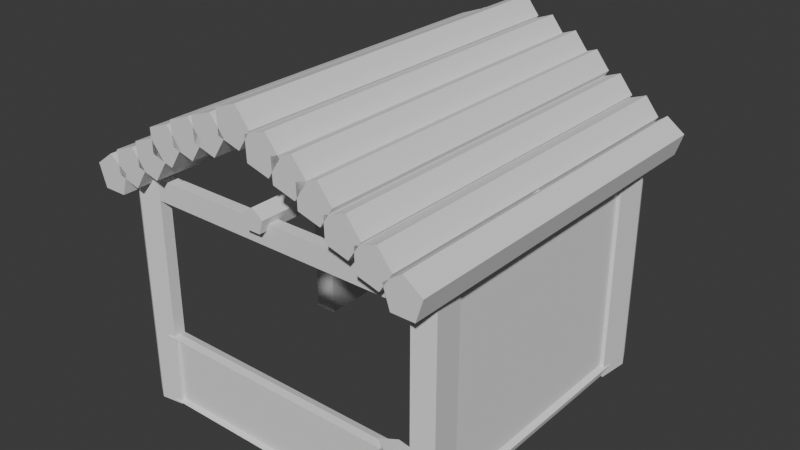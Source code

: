 # Source: SHED_1_.blend  (saved by Blender 4.1.24; exported with 4.5.12 LTS)
import bpy
from mathutils import Matrix  # noqa: F401  (used for matrix-valued properties, if any)

bpy.ops.wm.read_factory_settings(use_empty=True)
scene = bpy.context.scene
scene.name = 'Scene'

# ---- world
world_world = bpy.data.worlds.new('World'); scene.world = world_world
world_world.use_nodes = True; world_world.node_tree.nodes.clear()
_N = world_world.node_tree.nodes; _L = world_world.node_tree.links
n0 = _N.new('ShaderNodeOutputWorld'); n0.name = 'World Output'; n0.location = (300, 300)
n1 = _N.new('ShaderNodeBackground'); n1.name = 'Background'; n1.location = (10, 300)
n1.inputs[0].default_value = (0.05088, 0.05088, 0.05088, 1.0)
_L.new(n1.outputs[0], n0.inputs[0])
n0.is_active_output = True
world_world.color = (0.05088, 0.05088, 0.05088)
world_world.use_sun_shadow = False
world_world.sun_shadow_jitter_overblur = 0.0

# ---- meshes
me_cube_010 = bpy.data.meshes.new('Cube.010')
me_cube_010.from_pydata([(-1.0, -1.0, -1.0), (-1.0, -1.0, 1.0), (-1.0, 1.0, -1.0), (-1.0, 1.0, 1.0), (1.0, -1.0, -1.0), (1.0, -1.0, 1.0), (1.0, 1.0, -1.0), (1.0, 1.0, 1.0)], [], [(0, 1, 3, 2), (2, 3, 7, 6), (6, 7, 5, 4), (4, 5, 1, 0), (2, 6, 4, 0), (7, 3, 1, 5)])
_uv = me_cube_010.uv_layers.new(name='UVMap')
_uv.uv.foreach_set('vector', [0.375, 0.0, 0.625, 0.0, 0.625, 0.25, 0.375, 0.25, 0.375, 0.25, 0.625, 0.25, 0.625, 0.5, 0.375, 0.5, 0.375, 0.5, 0.625, 0.5, 0.625, 0.75, 0.375, 0.75, 0.375, 0.75, 0.625, 0.75, 0.625, 1.0, 0.375, 1.0, 0.125, 0.5, 0.375, 0.5, 0.375, 0.75, 0.125, 0.75, 0.625, 0.5, 0.875, 0.5, 0.875, 0.75, 0.625, 0.75])
me_cube_010.update()
me_cube_011 = bpy.data.meshes.new('Cube.011')
me_cube_011.from_pydata([(-1.0, -1.0, -1.0), (-1.0, -1.0, 1.0), (-1.0, 1.0, -1.0), (-1.0, 1.0, 1.0), (1.0, -1.0, -1.0), (1.0, -1.0, 1.0), (1.0, 1.0, -1.0), (1.0, 1.0, 1.0)], [], [(0, 1, 3, 2), (2, 3, 7, 6), (6, 7, 5, 4), (4, 5, 1, 0), (2, 6, 4, 0), (7, 3, 1, 5)])
_uv = me_cube_011.uv_layers.new(name='UVMap')
_uv.uv.foreach_set('vector', [0.375, 0.0, 0.625, 0.0, 0.625, 0.25, 0.375, 0.25, 0.375, 0.25, 0.625, 0.25, 0.625, 0.5, 0.375, 0.5, 0.375, 0.5, 0.625, 0.5, 0.625, 0.75, 0.375, 0.75, 0.375, 0.75, 0.625, 0.75, 0.625, 1.0, 0.375, 1.0, 0.125, 0.5, 0.375, 0.5, 0.375, 0.75, 0.125, 0.75, 0.625, 0.5, 0.875, 0.5, 0.875, 0.75, 0.625, 0.75])
me_cube_011.update()
me_cube_012 = bpy.data.meshes.new('Cube.012')
me_cube_012.from_pydata([(-1.0, -1.0, -1.0), (-1.0, -1.0, 1.0), (-1.0, 1.0, -1.0), (-1.0, 1.0, 1.0), (1.0, -1.0, -1.0), (1.0, -1.0, 1.0), (1.0, 1.0, -1.0), (1.0, 1.0, 1.0)], [], [(0, 1, 3, 2), (2, 3, 7, 6), (6, 7, 5, 4), (4, 5, 1, 0), (2, 6, 4, 0), (7, 3, 1, 5)])
_uv = me_cube_012.uv_layers.new(name='UVMap')
_uv.uv.foreach_set('vector', [0.375, 0.0, 0.625, 0.0, 0.625, 0.25, 0.375, 0.25, 0.375, 0.25, 0.625, 0.25, 0.625, 0.5, 0.375, 0.5, 0.375, 0.5, 0.625, 0.5, 0.625, 0.75, 0.375, 0.75, 0.375, 0.75, 0.625, 0.75, 0.625, 1.0, 0.375, 1.0, 0.125, 0.5, 0.375, 0.5, 0.375, 0.75, 0.125, 0.75, 0.625, 0.5, 0.875, 0.5, 0.875, 0.75, 0.625, 0.75])
me_cube_012.update()
me_cube_013 = bpy.data.meshes.new('Cube.013')
me_cube_013.from_pydata([(-1.0, -1.0, -1.0), (-1.0, -1.0, 1.0), (-1.0, 1.0, -1.0), (-1.0, 1.0, 1.0), (1.0, -1.0, -1.0), (1.0, -1.0, 1.0), (1.0, 1.0, -1.0), (1.0, 1.0, 1.0), (-1.0, 1.406, 1.0), (-1.0, 1.406, -1.0), (1.0, 1.406, -1.0), (1.0, 1.406, 1.0)], [], [(0, 1, 3, 2), (7, 6, 10, 11), (6, 7, 5, 4), (4, 5, 1, 0), (2, 6, 4, 0), (7, 3, 1, 5), (9, 8, 11, 10), (6, 2, 9, 10), (3, 7, 11, 8), (2, 3, 8, 9)])
_uv = me_cube_013.uv_layers.new(name='UVMap')
_uv.uv.foreach_set('vector', [0.375, 0.0, 0.625, 0.0, 0.625, 0.25, 0.375, 0.25, 0.625, 0.5, 0.375, 0.5, 0.375, 0.5, 0.625, 0.5, 0.375, 0.5, 0.625, 0.5, 0.625, 0.75, 0.375, 0.75, 0.375, 0.75, 0.625, 0.75, 0.625, 1.0, 0.375, 1.0, 0.125, 0.5, 0.375, 0.5, 0.375, 0.75, 0.125, 0.75, 0.625, 0.5, 0.875, 0.5, 0.875, 0.75, 0.625, 0.75, 0.375, 0.25, 0.625, 0.25, 0.625, 0.5, 0.375, 0.5, 0.375, 0.5, 0.125, 0.5, 0.125, 0.5, 0.375, 0.5, 0.875, 0.5, 0.625, 0.5, 0.625, 0.5, 0.875, 0.5, 0.375, 0.25, 0.625, 0.25, 0.625, 0.25, 0.375, 0.25])
me_cube_013.update()
me_cylinder = bpy.data.meshes.new('Cylinder')
me_cylinder.from_pydata([(-14.02, 1.174, -1.277), (-14.02, 1.174, 1.195), (-12.44, 0.02248, -1.277), (-12.44, 0.02248, 1.195), (-13.04, -1.841, -1.277), (-13.04, -1.841, 1.195), (-15.0, -1.841, -1.277), (-15.0, -1.841, 1.195), (-15.6, 0.02248, -1.277), (-15.6, 0.02248, 1.195), (13.42, 1.174, -1.277), (13.42, 1.174, 1.195), (15.0, 0.02249, -1.277), (15.0, 0.02249, 1.195), (14.4, -1.841, -1.277), (14.4, -1.841, 1.195), (12.44, -1.841, -1.277), (12.44, -1.841, 1.195), (11.83, 0.02249, -1.277), (11.83, 0.02249, 1.195), (11.44, 2.406, -1.277), (11.44, 2.406, 1.195), (12.66, 0.8734, -1.277), (12.66, 0.8734, 1.195), (11.58, -0.7603, -1.277), (11.58, -0.7603, 1.195), (9.691, -0.237, -1.277), (9.691, -0.237, 1.195), (9.605, 1.72, -1.277), (9.605, 1.72, 1.195), (-11.37, 2.406, -1.277), (-11.37, 2.406, 1.195), (-10.16, 0.8734, -1.277), (-10.16, 0.8734, 1.195), (-11.24, -0.7603, -1.277), (-11.24, -0.7603, 1.195), (-13.12, -0.237, -1.277), (-13.12, -0.237, 1.195), (-13.21, 1.72, -1.277), (-13.21, 1.72, 1.195), (-9.042, 3.676, -1.277), (-9.042, 3.676, 1.195), (-7.822, 2.143, -1.277), (-7.822, 2.143, 1.195), (-8.903, 0.5091, -1.277), (-8.903, 0.5091, 1.195), (-10.79, 1.032, -1.277), (-10.79, 1.032, 1.195), (-10.88, 2.99, -1.277), (-10.88, 2.99, 1.195), (8.978, 3.676, -1.277), (8.978, 3.676, 1.195), (10.2, 2.143, -1.277), (10.2, 2.143, 1.195), (9.117, 0.5091, -1.277), (9.117, 0.5091, 1.195), (7.229, 1.032, -1.277), (7.229, 1.032, 1.195), (7.144, 2.99, -1.277), (7.144, 2.99, 1.195), (6.716, 5.2, -1.277), (6.716, 5.2, 1.195), (7.936, 3.667, -1.277), (7.936, 3.667, 1.195), (6.855, 2.034, -1.277), (6.855, 2.034, 1.195), (4.967, 2.557, -1.277), (4.967, 2.557, 1.195), (4.881, 4.514, -1.277), (4.881, 4.514, 1.195), (-7.226, 5.2, -1.277), (-7.226, 5.2, 1.195), (-6.006, 3.667, -1.277), (-6.006, 3.667, 1.195), (-7.087, 2.034, -1.277), (-7.087, 2.034, 1.195), (-8.975, 2.557, -1.277), (-8.975, 2.557, 1.195), (-9.061, 4.514, -1.277), (-9.061, 4.514, 1.195), (-4.944, 6.342, -1.277), (-4.944, 6.342, 1.195), (-3.724, 4.809, -1.277), (-3.724, 4.809, 1.195), (-4.806, 3.175, -1.277), (-4.806, 3.175, 1.195), (-6.693, 3.699, -1.277), (-6.693, 3.699, 1.195), (-6.779, 5.656, -1.277), (-6.779, 5.656, 1.195), (4.62, 6.342, -1.277), (4.62, 6.342, 1.195), (5.839, 4.809, -1.277), (5.839, 4.809, 1.195), (4.758, 3.175, -1.277), (4.758, 3.175, 1.195), (2.87, 3.699, -1.277), (2.87, 3.699, 1.195), (2.785, 5.656, -1.277), (2.785, 5.656, 1.195), (2.354, 7.221, -1.277), (2.354, 7.221, 1.195), (3.573, 5.688, -1.277), (3.573, 5.688, 1.195), (2.492, 4.054, -1.277), (2.492, 4.054, 1.195), (0.6047, 4.578, -1.277), (0.6047, 4.578, 1.195), (0.5191, 6.535, -1.277), (0.5191, 6.535, 1.195), (-2.675, 7.221, -1.277), (-2.675, 7.221, 1.195), (-1.455, 5.688, -1.277), (-1.455, 5.688, 1.195), (-2.537, 4.054, -1.277), (-2.537, 4.054, 1.195), (-4.424, 4.578, -1.277), (-4.424, 4.578, 1.195), (-4.51, 6.535, -1.277), (-4.51, 6.535, 1.195), (-0.2214, 8.403, -1.277), (-0.2214, 8.403, 1.195), (0.9982, 6.87, -1.277), (0.9982, 6.87, 1.195), (-0.08291, 5.236, -1.277), (-0.08291, 5.236, 1.195), (-1.971, 5.76, -1.277), (-1.971, 5.76, 1.195), (-2.056, 7.717, -1.277), (-2.056, 7.717, 1.195), (-0.02841, 0.4948, -0.07024), (-0.02841, 6.068, -0.07582), (0.6629, 0.5043, -0.01977), (0.6629, 6.078, -0.02536), (0.3989, 0.5197, 0.06187), (0.3989, 6.093, 0.05629), (-0.4557, 0.5197, 0.06187), (-0.4557, 6.093, 0.05629), (-0.7197, 0.5043, -0.01977), (-0.7197, 6.078, -0.02536), (0.6629, 6.478, -0.02576), (-0.02841, 6.468, -0.07622), (0.3989, 6.493, 0.05589), (-0.4557, 6.493, 0.05589), (-0.7197, 6.478, -0.02576), (-0.02841, 0.3337, -0.07007), (0.6629, 0.3432, -0.01961), (0.3989, 0.3585, 0.06203), (-0.4557, 0.3585, 0.06203), (-0.7197, 0.3432, -0.01961), (0.8648, -0.1541, -0.07599), (0.84, 0.2732, 0.05611), (0.84, -0.5814, 0.05611), (0.8554, -0.8454, -0.02553), (0.4302, 0.5373, -0.02596), (0.4397, -0.1541, -0.07642), (0.4149, 0.2732, 0.05569), (0.4149, -0.5814, 0.05569), (0.4302, -0.8454, -0.02596), (12.88, -0.1541, -0.06396), (12.87, 0.5372, -0.0135), (12.85, 0.2732, 0.06815), (12.85, -0.5814, 0.06815), (12.87, -0.8454, -0.0135), (-0.8117, -0.1541, -0.06989), (-0.8211, 0.5372, -0.01943), (-0.8365, 0.2732, 0.06222), (-0.8365, -0.5814, 0.06222), (-0.8211, -0.8454, -0.01943), (-14.22, 0.5373, -0.03285), (-14.21, -0.1541, -0.08331), (-14.23, 0.2732, 0.0488), (-14.23, -0.5814, 0.0488), (-14.22, -0.8454, -0.03285)], [], [(0, 1, 3, 2), (2, 3, 5, 4), (4, 5, 7, 6), (3, 1, 9, 7, 5), (6, 7, 9, 8), (8, 9, 1, 0), (0, 2, 4, 6, 8), (10, 11, 13, 12), (12, 13, 15, 14), (14, 15, 17, 16), (13, 11, 19, 17, 15), (16, 17, 19, 18), (18, 19, 11, 10), (10, 12, 14, 16, 18), (20, 21, 23, 22), (22, 23, 25, 24), (24, 25, 27, 26), (23, 21, 29, 27, 25), (26, 27, 29, 28), (28, 29, 21, 20), (20, 22, 24, 26, 28), (30, 31, 33, 32), (32, 33, 35, 34), (34, 35, 37, 36), (33, 31, 39, 37, 35), (36, 37, 39, 38), (38, 39, 31, 30), (30, 32, 34, 36, 38), (40, 41, 43, 42), (42, 43, 45, 44), (44, 45, 47, 46), (43, 41, 49, 47, 45), (46, 47, 49, 48), (48, 49, 41, 40), (40, 42, 44, 46, 48), (50, 51, 53, 52), (52, 53, 55, 54), (54, 55, 57, 56), (53, 51, 59, 57, 55), (56, 57, 59, 58), (58, 59, 51, 50), (50, 52, 54, 56, 58), (60, 61, 63, 62), (62, 63, 65, 64), (64, 65, 67, 66), (63, 61, 69, 67, 65), (66, 67, 69, 68), (68, 69, 61, 60), (60, 62, 64, 66, 68), (70, 71, 73, 72), (72, 73, 75, 74), (74, 75, 77, 76), (73, 71, 79, 77, 75), (76, 77, 79, 78), (78, 79, 71, 70), (70, 72, 74, 76, 78), (80, 81, 83, 82), (82, 83, 85, 84), (84, 85, 87, 86), (83, 81, 89, 87, 85), (86, 87, 89, 88), (88, 89, 81, 80), (80, 82, 84, 86, 88), (90, 91, 93, 92), (92, 93, 95, 94), (94, 95, 97, 96), (93, 91, 99, 97, 95), (96, 97, 99, 98), (98, 99, 91, 90), (90, 92, 94, 96, 98), (100, 101, 103, 102), (102, 103, 105, 104), (104, 105, 107, 106), (103, 101, 109, 107, 105), (106, 107, 109, 108), (108, 109, 101, 100), (100, 102, 104, 106, 108), (110, 111, 113, 112), (112, 113, 115, 114), (114, 115, 117, 116), (113, 111, 119, 117, 115), (116, 117, 119, 118), (118, 119, 111, 110), (110, 112, 114, 116, 118), (120, 121, 123, 122), (122, 123, 125, 124), (124, 125, 127, 126), (123, 121, 129, 127, 125), (126, 127, 129, 128), (128, 129, 121, 120), (120, 122, 124, 126, 128), (135, 133, 140, 142), (134, 136, 148, 147), (140, 141, 144, 143, 142), (131, 139, 144, 141), (133, 131, 141, 140), (137, 135, 142, 143), (139, 137, 143, 144), (145, 146, 147, 148, 149), (132, 134, 147, 146), (138, 130, 145, 149), (130, 132, 146, 145), (154, 155, 158, 157, 156), (150, 153, 158, 155), (152, 151, 156, 157), (159, 160, 161, 162, 163), (164, 165, 166, 167, 168), (169, 170, 173, 172, 171)])
_uv = me_cylinder.uv_layers.new(name='UVMap')
_uv.uv.foreach_set('vector', [1.0, 0.5, 1.0, 1.0, 0.8, 1.0, 0.8, 0.5, 0.8, 0.5, 0.8, 1.0, 0.6, 1.0, 0.6, 0.5, 0.6, 0.5, 0.6, 1.0, 0.4, 1.0, 0.4, 0.5, 0.4783, 0.3242, 0.25, 0.49, 0.02175, 0.3242, 0.1089, 0.05584, 0.3911, 0.05584, 0.4, 0.5, 0.4, 1.0, 0.2, 1.0, 0.2, 0.5, 0.2, 0.5, 0.2, 1.0, 2.98e-08, 1.0, 2.98e-08, 0.5, 0.75, 0.49, 0.9783, 0.3242, 0.8911, 0.05584, 0.6089, 0.05584, 0.5217, 0.3242, 1.0, 0.5, 1.0, 1.0, 0.8, 1.0, 0.8, 0.5, 0.8, 0.5, 0.8, 1.0, 0.6, 1.0, 0.6, 0.5, 0.6, 0.5, 0.6, 1.0, 0.4, 1.0, 0.4, 0.5, 0.4783, 0.3242, 0.25, 0.49, 0.02175, 0.3242, 0.1089, 0.05584, 0.3911, 0.05584, 0.4, 0.5, 0.4, 1.0, 0.2, 1.0, 0.2, 0.5, 0.2, 0.5, 0.2, 1.0, 2.98e-08, 1.0, 2.98e-08, 0.5, 0.75, 0.49, 0.9783, 0.3242, 0.8911, 0.05584, 0.6089, 0.05584, 0.5217, 0.3242, 1.0, 0.5, 1.0, 1.0, 0.8, 1.0, 0.8, 0.5, 0.8, 0.5, 0.8, 1.0, 0.6, 1.0, 0.6, 0.5, 0.6, 0.5, 0.6, 1.0, 0.4, 1.0, 0.4, 0.5, 0.4783, 0.3242, 0.25, 0.49, 0.02175, 0.3242, 0.1089, 0.05584, 0.3911, 0.05584, 0.4, 0.5, 0.4, 1.0, 0.2, 1.0, 0.2, 0.5, 0.2, 0.5, 0.2, 1.0, 2.98e-08, 1.0, 2.98e-08, 0.5, 0.75, 0.49, 0.9783, 0.3242, 0.8911, 0.05584, 0.6089, 0.05584, 0.5217, 0.3242, 1.0, 0.5, 1.0, 1.0, 0.8, 1.0, 0.8, 0.5, 0.8, 0.5, 0.8, 1.0, 0.6, 1.0, 0.6, 0.5, 0.6, 0.5, 0.6, 1.0, 0.4, 1.0, 0.4, 0.5, 0.4783, 0.3242, 0.25, 0.49, 0.02175, 0.3242, 0.1089, 0.05584, 0.3911, 0.05584, 0.4, 0.5, 0.4, 1.0, 0.2, 1.0, 0.2, 0.5, 0.2, 0.5, 0.2, 1.0, 2.98e-08, 1.0, 2.98e-08, 0.5, 0.75, 0.49, 0.9783, 0.3242, 0.8911, 0.05584, 0.6089, 0.05584, 0.5217, 0.3242, 1.0, 0.5, 1.0, 1.0, 0.8, 1.0, 0.8, 0.5, 0.8, 0.5, 0.8, 1.0, 0.6, 1.0, 0.6, 0.5, 0.6, 0.5, 0.6, 1.0, 0.4, 1.0, 0.4, 0.5, 0.4783, 0.3242, 0.25, 0.49, 0.02175, 0.3242, 0.1089, 0.05584, 0.3911, 0.05584, 0.4, 0.5, 0.4, 1.0, 0.2, 1.0, 0.2, 0.5, 0.2, 0.5, 0.2, 1.0, 2.98e-08, 1.0, 2.98e-08, 0.5, 0.75, 0.49, 0.9783, 0.3242, 0.8911, 0.05584, 0.6089, 0.05584, 0.5217, 0.3242, 1.0, 0.5, 1.0, 1.0, 0.8, 1.0, 0.8, 0.5, 0.8, 0.5, 0.8, 1.0, 0.6, 1.0, 0.6, 0.5, 0.6, 0.5, 0.6, 1.0, 0.4, 1.0, 0.4, 0.5, 0.4783, 0.3242, 0.25, 0.49, 0.02175, 0.3242, 0.1089, 0.05584, 0.3911, 0.05584, 0.4, 0.5, 0.4, 1.0, 0.2, 1.0, 0.2, 0.5, 0.2, 0.5, 0.2, 1.0, 2.98e-08, 1.0, 2.98e-08, 0.5, 0.75, 0.49, 0.9783, 0.3242, 0.8911, 0.05584, 0.6089, 0.05584, 0.5217, 0.3242, 1.0, 0.5, 1.0, 1.0, 0.8, 1.0, 0.8, 0.5, 0.8, 0.5, 0.8, 1.0, 0.6, 1.0, 0.6, 0.5, 0.6, 0.5, 0.6, 1.0, 0.4, 1.0, 0.4, 0.5, 0.4783, 0.3242, 0.25, 0.49, 0.02175, 0.3242, 0.1089, 0.05584, 0.3911, 0.05584, 0.4, 0.5, 0.4, 1.0, 0.2, 1.0, 0.2, 0.5, 0.2, 0.5, 0.2, 1.0, 2.98e-08, 1.0, 2.98e-08, 0.5, 0.75, 0.49, 0.9783, 0.3242, 0.8911, 0.05584, 0.6089, 0.05584, 0.5217, 0.3242, 1.0, 0.5, 1.0, 1.0, 0.8, 1.0, 0.8, 0.5, 0.8, 0.5, 0.8, 1.0, 0.6, 1.0, 0.6, 0.5, 0.6, 0.5, 0.6, 1.0, 0.4, 1.0, 0.4, 0.5, 0.4783, 0.3242, 0.25, 0.49, 0.02175, 0.3242, 0.1089, 0.05584, 0.3911, 0.05584, 0.4, 0.5, 0.4, 1.0, 0.2, 1.0, 0.2, 0.5, 0.2, 0.5, 0.2, 1.0, 2.98e-08, 1.0, 2.98e-08, 0.5, 0.75, 0.49, 0.9783, 0.3242, 0.8911, 0.05584, 0.6089, 0.05584, 0.5217, 0.3242, 1.0, 0.5, 1.0, 1.0, 0.8, 1.0, 0.8, 0.5, 0.8, 0.5, 0.8, 1.0, 0.6, 1.0, 0.6, 0.5, 0.6, 0.5, 0.6, 1.0, 0.4, 1.0, 0.4, 0.5, 0.4783, 0.3242, 0.25, 0.49, 0.02175, 0.3242, 0.1089, 0.05584, 0.3911, 0.05584, 0.4, 0.5, 0.4, 1.0, 0.2, 1.0, 0.2, 0.5, 0.2, 0.5, 0.2, 1.0, 2.98e-08, 1.0, 2.98e-08, 0.5, 0.75, 0.49, 0.9783, 0.3242, 0.8911, 0.05584, 0.6089, 0.05584, 0.5217, 0.3242, 1.0, 0.5, 1.0, 1.0, 0.8, 1.0, 0.8, 0.5, 0.8, 0.5, 0.8, 1.0, 0.6, 1.0, 0.6, 0.5, 0.6, 0.5, 0.6, 1.0, 0.4, 1.0, 0.4, 0.5, 0.4783, 0.3242, 0.25, 0.49, 0.02175, 0.3242, 0.1089, 0.05584, 0.3911, 0.05584, 0.4, 0.5, 0.4, 1.0, 0.2, 1.0, 0.2, 0.5, 0.2, 0.5, 0.2, 1.0, 2.98e-08, 1.0, 2.98e-08, 0.5, 0.75, 0.49, 0.9783, 0.3242, 0.8911, 0.05584, 0.6089, 0.05584, 0.5217, 0.3242, 1.0, 0.5, 1.0, 1.0, 0.8, 1.0, 0.8, 0.5, 0.8, 0.5, 0.8, 1.0, 0.6, 1.0, 0.6, 0.5, 0.6, 0.5, 0.6, 1.0, 0.4, 1.0, 0.4, 0.5, 0.4783, 0.3242, 0.25, 0.49, 0.02175, 0.3242, 0.1089, 0.05584, 0.3911, 0.05584, 0.4, 0.5, 0.4, 1.0, 0.2, 1.0, 0.2, 0.5, 0.2, 0.5, 0.2, 1.0, 2.98e-08, 1.0, 2.98e-08, 0.5, 0.75, 0.49, 0.9783, 0.3242, 0.8911, 0.05584, 0.6089, 0.05584, 0.5217, 0.3242, 1.0, 0.5, 1.0, 1.0, 0.8, 1.0, 0.8, 0.5, 0.8, 0.5, 0.8, 1.0, 0.6, 1.0, 0.6, 0.5, 0.6, 0.5, 0.6, 1.0, 0.4, 1.0, 0.4, 0.5, 0.4783, 0.3242, 0.25, 0.49, 0.02175, 0.3242, 0.1089, 0.05584, 0.3911, 0.05584, 0.4, 0.5, 0.4, 1.0, 0.2, 1.0, 0.2, 0.5, 0.2, 0.5, 0.2, 1.0, 2.98e-08, 1.0, 2.98e-08, 0.5, 0.75, 0.49, 0.9783, 0.3242, 0.8911, 0.05584, 0.6089, 0.05584, 0.5217, 0.3242, 1.0, 0.5, 1.0, 1.0, 0.8, 1.0, 0.8, 0.5, 0.8, 0.5, 0.8, 1.0, 0.6, 1.0, 0.6, 0.5, 0.6, 0.5, 0.6, 1.0, 0.4, 1.0, 0.4, 0.5, 0.4783, 0.3242, 0.25, 0.49, 0.02175, 0.3242, 0.1089, 0.05584, 0.3911, 0.05584, 0.4, 0.5, 0.4, 1.0, 0.2, 1.0, 0.2, 0.5, 0.2, 0.5, 0.2, 1.0, 2.98e-08, 1.0, 2.98e-08, 0.5, 0.75, 0.49, 0.9783, 0.3242, 0.8911, 0.05584, 0.6089, 0.05584, 0.5217, 0.3242, 0.6, 1.0, 0.8, 1.0, 0.8, 1.0, 0.6, 1.0, 0.6, 0.5, 0.4, 0.5, 0.4, 0.5, 0.6, 0.5, 0.4783, 0.3242, 0.25, 0.49, 0.02175, 0.3242, 0.1089, 0.05584, 0.3911, 0.05584, 2.98e-08, 1.0, 0.2, 1.0, 0.2, 1.0, 2.98e-08, 1.0, 0.8, 1.0, 1.0, 1.0, 1.0, 1.0, 0.8, 1.0, 0.4, 1.0, 0.6, 1.0, 0.6, 1.0, 0.4, 1.0, 0.2, 1.0, 0.4, 1.0, 0.4, 1.0, 0.2, 1.0, 0.75, 0.49, 0.9783, 0.3242, 0.8911, 0.05584, 0.6089, 0.05584, 0.5217, 0.3242, 0.8, 0.5, 0.6, 0.5, 0.6, 0.5, 0.8, 0.5, 0.2, 0.5, 2.98e-08, 0.5, 2.98e-08, 0.5, 0.2, 0.5, 1.0, 0.5, 0.8, 0.5, 0.8, 0.5, 1.0, 0.5, 0.4783, 0.3242, 0.25, 0.49, 0.02175, 0.3242, 0.1089, 0.05584, 0.3911, 0.05584, 2.98e-08, 1.0, 0.2, 1.0, 0.2, 1.0, 2.98e-08, 1.0, 0.4, 1.0, 0.6, 1.0, 0.6, 1.0, 0.4, 1.0, 0.75, 0.49, 0.9783, 0.3242, 0.8911, 0.05584, 0.6089, 0.05584, 0.5217, 0.3242, 0.75, 0.49, 0.9783, 0.3242, 0.8911, 0.05584, 0.6089, 0.05584, 0.5217, 0.3242, 0.4783, 0.3242, 0.25, 0.49, 0.02175, 0.3242, 0.1089, 0.05584, 0.3911, 0.05584])
me_cylinder.update()
me_cylinder_004 = bpy.data.meshes.new('Cylinder.004')
me_cylinder_004.from_pydata([(0.0, 1.0, -1.0), (0.0, 1.0, 1.0), (0.9511, 0.309, -1.0), (0.9511, 0.309, 1.0), (0.5878, -0.809, -1.0), (0.5878, -0.809, 1.0), (-0.5878, -0.809, -1.0), (-0.5878, -0.809, 1.0), (-0.9511, 0.309, -1.0), (-0.9511, 0.309, 1.0), (0.9511, 0.309, 1.144), (1.35e-06, 1.0, 1.144), (0.5878, -0.809, 1.144), (-0.5878, -0.809, 1.144), (-0.9511, 0.309, 1.144), (0.0, 1.0, -1.058), (0.9511, 0.309, -1.058), (0.5878, -0.809, -1.058), (-0.5878, -0.809, -1.058), (-0.9511, 0.309, -1.058), (0.0, 1.0, -3.559), (0.9511, 0.309, -3.559), (0.5878, -0.809, -3.559), (-0.5878, -0.809, -3.559), (-0.9511, 0.309, -3.559)], [], [(0, 1, 3, 2), (2, 3, 5, 4), (4, 5, 7, 6), (5, 3, 10, 12), (6, 7, 9, 8), (8, 9, 1, 0), (4, 6, 18, 17), (10, 11, 14, 13, 12), (1, 9, 14, 11), (3, 1, 11, 10), (7, 5, 12, 13), (9, 7, 13, 14), (19, 15, 20, 24), (6, 8, 19, 18), (2, 4, 17, 16), (8, 0, 15, 19), (0, 2, 16, 15), (20, 21, 22, 23, 24), (17, 18, 23, 22), (15, 16, 21, 20), (18, 19, 24, 23), (16, 17, 22, 21)])
_uv = me_cylinder_004.uv_layers.new(name='UVMap')
_uv.uv.foreach_set('vector', [1.0, 0.5, 1.0, 1.0, 0.8, 1.0, 0.8, 0.5, 0.8, 0.5, 0.8, 1.0, 0.6, 1.0, 0.6, 0.5, 0.6, 0.5, 0.6, 1.0, 0.4, 1.0, 0.4, 0.5, 0.6, 1.0, 0.8, 1.0, 0.8, 1.0, 0.6, 1.0, 0.4, 0.5, 0.4, 1.0, 0.2, 1.0, 0.2, 0.5, 0.2, 0.5, 0.2, 1.0, 2.98e-08, 1.0, 2.98e-08, 0.5, 0.6, 0.5, 0.4, 0.5, 0.4, 0.5, 0.6, 0.5, 0.4783, 0.3242, 0.25, 0.49, 0.02175, 0.3242, 0.1089, 0.05584, 0.3911, 0.05584, 2.98e-08, 1.0, 0.2, 1.0, 0.2, 1.0, 2.98e-08, 1.0, 0.8, 1.0, 1.0, 1.0, 1.0, 1.0, 0.8, 1.0, 0.4, 1.0, 0.6, 1.0, 0.6, 1.0, 0.4, 1.0, 0.2, 1.0, 0.4, 1.0, 0.4, 1.0, 0.2, 1.0, 0.2, 0.5, 2.98e-08, 0.5, 2.98e-08, 0.5, 0.2, 0.5, 0.4, 0.5, 0.2, 0.5, 0.2, 0.5, 0.4, 0.5, 0.8, 0.5, 0.6, 0.5, 0.6, 0.5, 0.8, 0.5, 0.2, 0.5, 2.98e-08, 0.5, 2.98e-08, 0.5, 0.2, 0.5, 1.0, 0.5, 0.8, 0.5, 0.8, 0.5, 1.0, 0.5, 0.75, 0.49, 0.9783, 0.3242, 0.8911, 0.05584, 0.6089, 0.05584, 0.5217, 0.3242, 0.6, 0.5, 0.4, 0.5, 0.4, 0.5, 0.6, 0.5, 1.0, 0.5, 0.8, 0.5, 0.8, 0.5, 1.0, 0.5, 0.4, 0.5, 0.2, 0.5, 0.2, 0.5, 0.4, 0.5, 0.8, 0.5, 0.6, 0.5, 0.6, 0.5, 0.8, 0.5])
me_cylinder_004.update()
me_cube_001 = bpy.data.meshes.new('Cube.001')
me_cube_001.from_pydata([(0.01702, -2.099, -3.599), (0.01702, -2.099, 2.877), (0.3769, -2.361, -3.599), (0.3769, -2.361, 2.877), (0.2395, -2.784, -3.599), (0.2395, -2.784, 2.877), (-0.2054, -2.784, -3.599), (-0.2054, -2.784, 2.877), (-0.3429, -2.361, -3.599), (-0.3429, -2.361, 2.877), (-0.1681, -14.02, -3.885), (-0.1681, -14.02, 2.7), (-0.1681, -2.376, -3.885), (-0.1681, -2.376, 2.7), (0.1058, -14.02, -3.885), (0.1058, -14.02, 2.7), (0.1058, -2.376, -3.885), (0.1058, -2.376, 2.7), (0.01702, -13.61, -3.599), (0.01702, -13.61, 2.877), (0.3769, -13.87, -3.599), (0.3769, -13.87, 2.877), (0.2395, -14.3, -3.599), (0.2395, -14.3, 2.877), (-0.2054, -14.3, -3.599), (-0.2054, -14.3, 2.877), (-0.3429, -13.87, -3.599), (-0.3429, -13.87, 2.877)], [], [(0, 1, 3, 2), (2, 3, 5, 4), (4, 5, 7, 6), (3, 1, 9, 7, 5), (6, 7, 9, 8), (8, 9, 1, 0), (0, 2, 4, 6, 8), (10, 11, 13, 12), (12, 13, 17, 16), (16, 17, 15, 14), (14, 15, 11, 10), (12, 16, 14, 10), (17, 13, 11, 15), (18, 19, 21, 20), (20, 21, 23, 22), (22, 23, 25, 24), (21, 19, 27, 25, 23), (24, 25, 27, 26), (26, 27, 19, 18), (18, 20, 22, 24, 26)])
_uv = me_cube_001.uv_layers.new(name='UVMap')
_uv.uv.foreach_set('vector', [1.0, 0.5, 1.0, 1.0, 0.8, 1.0, 0.8, 0.5, 0.8, 0.5, 0.8, 1.0, 0.6, 1.0, 0.6, 0.5, 0.6, 0.5, 0.6, 1.0, 0.4, 1.0, 0.4, 0.5, 0.4783, 0.3242, 0.25, 0.49, 0.02175, 0.3242, 0.1089, 0.05584, 0.3911, 0.05584, 0.4, 0.5, 0.4, 1.0, 0.2, 1.0, 0.2, 0.5, 0.2, 0.5, 0.2, 1.0, 2.98e-08, 1.0, 2.98e-08, 0.5, 0.75, 0.49, 0.9783, 0.3242, 0.8911, 0.05584, 0.6089, 0.05584, 0.5217, 0.3242, 0.375, 0.0, 0.625, 0.0, 0.625, 0.25, 0.375, 0.25, 0.375, 0.25, 0.625, 0.25, 0.625, 0.5, 0.375, 0.5, 0.375, 0.5, 0.625, 0.5, 0.625, 0.75, 0.375, 0.75, 0.375, 0.75, 0.625, 0.75, 0.625, 1.0, 0.375, 1.0, 0.125, 0.5, 0.375, 0.5, 0.375, 0.75, 0.125, 0.75, 0.625, 0.5, 0.875, 0.5, 0.875, 0.75, 0.625, 0.75, 1.0, 0.5, 1.0, 1.0, 0.8, 1.0, 0.8, 0.5, 0.8, 0.5, 0.8, 1.0, 0.6, 1.0, 0.6, 0.5, 0.6, 0.5, 0.6, 1.0, 0.4, 1.0, 0.4, 0.5, 0.4783, 0.3242, 0.25, 0.49, 0.02175, 0.3242, 0.1089, 0.05584, 0.3911, 0.05584, 0.4, 0.5, 0.4, 1.0, 0.2, 1.0, 0.2, 0.5, 0.2, 0.5, 0.2, 1.0, 2.98e-08, 1.0, 2.98e-08, 0.5, 0.75, 0.49, 0.9783, 0.3242, 0.8911, 0.05584, 0.6089, 0.05584, 0.5217, 0.3242])
me_cube_001.update()
me_cube_005 = bpy.data.meshes.new('Cube.005')
me_cube_005.from_pydata([(-3.128, 5.426, 0.6917), (-3.128, -6.859, 0.6917), (-3.311, 5.426, -0.06212), (-3.311, -6.859, -0.06213), (-1.969, -6.859, 0.5791), (-1.969, 5.426, 0.5791), (-2.153, 5.426, -0.1747), (-2.153, -6.859, -0.1747), (-3.128, -2.605, 0.6917), (-3.311, -2.605, -0.06213), (-1.969, -2.605, 0.5791), (-2.153, -2.605, -0.1747), (3.007, -6.859, -0.6762), (3.19, -6.859, 0.0776), (3.19, -2.605, 0.0776), (3.007, -2.605, -0.6762), (1.79, -6.859, -0.5579), (1.973, -6.859, 0.1959), (1.973, -2.605, 0.181), (1.79, -2.605, -0.5728), (3.19, 4.316, 0.0776), (3.007, 4.318, -0.6762), (1.973, 4.316, 0.181), (1.79, 4.318, -0.5728), (-3.128, 4.315, 0.6917), (-3.311, 4.315, -0.06212), (-1.969, 4.315, 0.5791), (-2.153, 4.315, -0.1747), (3.182, 4.315, 0.07838), (3.182, 5.426, 0.07838), (2.999, 5.426, -0.6755), (2.999, 4.315, -0.6755)], [], [(25, 2, 6, 27), (17, 16, 12, 13), (2, 0, 5, 6), (1, 3, 7, 4), (8, 1, 4, 10), (24, 8, 10, 26), (26, 10, 11, 27), (3, 9, 11, 7), (14, 13, 12, 15), (18, 17, 13, 14), (19, 18, 22, 23), (16, 19, 15, 12), (7, 11, 19, 16), (11, 10, 18, 19), (10, 4, 17, 18), (4, 7, 16, 17), (21, 30, 29, 20), (15, 19, 23, 21), (14, 15, 21, 20), (18, 14, 20, 22), (26, 27, 31, 28), (0, 24, 26, 5), (9, 25, 27, 11), (5, 26, 28, 29), (27, 6, 30, 31), (6, 5, 29, 30), (3, 1, 8, 9), (24, 25, 9, 8), (0, 2, 25, 24)])
_uv = me_cube_005.uv_layers.new(name='UVMap')
_uv.uv.foreach_set('vector', [0.6, 0.5452, 0.6, 0.5, 0.6, 0.5, 0.6, 0.5452, 0.4783, 0.3242, 0.3911, 0.05584, 0.3911, 0.05584, 0.4783, 0.3242, 0.8911, 0.05584, 0.9783, 0.3242, 0.9783, 0.3242, 0.8911, 0.05584, 0.4783, 0.3242, 0.3911, 0.05584, 0.3911, 0.05584, 0.4783, 0.3242, 0.8, 0.8269, 0.8, 1.0, 0.8, 1.0, 0.8, 0.8269, 0.8, 0.5452, 0.8, 0.8269, 0.8, 0.8269, 0.8, 0.5452, 0.8, 0.5452, 0.8, 0.8269, 0.6, 0.8269, 0.6, 0.5452, 0.6, 1.0, 0.6, 0.8269, 0.6, 0.8269, 0.6, 1.0, 0.8, 0.8269, 0.8, 1.0, 0.6, 1.0, 0.6, 0.8269, 0.8, 0.8269, 0.8, 1.0, 0.8, 1.0, 0.8, 0.8269, 0.6, 0.8269, 0.8, 0.8269, 0.8, 0.8269, 0.6, 0.8269, 0.6, 1.0, 0.6, 0.8269, 0.6, 0.8269, 0.6, 1.0, 0.6, 1.0, 0.6, 0.8269, 0.6, 0.8269, 0.6, 1.0, 0.6, 0.8269, 0.8, 0.8269, 0.8, 0.8269, 0.6, 0.8269, 0.8, 0.8269, 0.8, 1.0, 0.8, 1.0, 0.8, 0.8269, 0.4783, 0.3242, 0.3911, 0.05584, 0.3911, 0.05584, 0.4783, 0.3242, 0.6, 0.8269, 0.8911, 0.05584, 0.9783, 0.3242, 0.8, 0.8269, 0.6, 0.8269, 0.6, 0.8269, 0.6, 0.8269, 0.6, 0.8269, 0.8, 0.8269, 0.6, 0.8269, 0.6, 0.8269, 0.8, 0.8269, 0.8, 0.8269, 0.8, 0.8269, 0.8, 0.8269, 0.8, 0.8269, 0.8, 0.5452, 0.6, 0.5452, 0.6, 0.5452, 0.8, 0.5452, 0.8, 0.5, 0.8, 0.5452, 0.8, 0.5452, 0.8, 0.5, 0.6, 0.8269, 0.6, 0.5452, 0.6, 0.5452, 0.6, 0.8269, 0.8, 0.5, 0.8, 0.5452, 0.8, 0.5452, 0.8, 0.5, 0.6, 0.5452, 0.6, 0.5, 0.6, 0.5, 0.6, 0.5452, 0.8911, 0.05584, 0.9783, 0.3242, 0.9783, 0.3242, 0.8911, 0.05584, 0.6, 1.0, 0.8, 1.0, 0.8, 0.8269, 0.6, 0.8269, 0.8, 0.5452, 0.6, 0.5452, 0.6, 0.8269, 0.8, 0.8269, 0.9783, 0.3242, 0.8911, 0.05584, 0.6, 0.5452, 0.8, 0.5452])
me_cube_005.update()
me_cube_007 = bpy.data.meshes.new('Cube.007')
me_cube_007.from_pydata([(-0.03358, 6.096, 0.3729), (-0.03358, 6.096, 9.086), (0.4492, 5.834, 0.3729), (0.4492, 5.834, 9.086), (0.2648, 5.411, 0.3729), (0.2648, 5.411, 9.086), (-0.332, 5.411, 0.3729), (-0.332, 5.411, 9.086), (-0.5164, 5.834, 0.3729), (-0.5164, 5.834, 9.086), (-0.2819, -5.83, -0.01209), (-0.2819, -5.83, 8.847), (-0.2819, 5.819, -0.01209), (-0.2819, 5.819, 8.847), (0.08556, -5.83, -0.01209), (0.08556, -5.83, 8.847), (0.08556, 5.819, -0.01209), (0.08556, 5.819, 8.847), (-0.03358, -5.416, 0.3729), (-0.03358, -5.416, 9.086), (0.4492, -5.678, 0.3729), (0.4492, -5.678, 9.086), (0.2648, -6.101, 0.3729), (0.2648, -6.101, 9.086), (-0.332, -6.101, 0.3729), (-0.332, -6.101, 9.086), (-0.5164, -5.678, 0.3729), (-0.5164, -5.678, 9.086)], [], [(0, 1, 3, 2), (2, 3, 5, 4), (4, 5, 7, 6), (3, 1, 9, 7, 5), (6, 7, 9, 8), (8, 9, 1, 0), (0, 2, 4, 6, 8), (10, 11, 13, 12), (12, 13, 17, 16), (16, 17, 15, 14), (14, 15, 11, 10), (12, 16, 14, 10), (17, 13, 11, 15), (18, 19, 21, 20), (20, 21, 23, 22), (22, 23, 25, 24), (21, 19, 27, 25, 23), (24, 25, 27, 26), (26, 27, 19, 18), (18, 20, 22, 24, 26)])
_uv = me_cube_007.uv_layers.new(name='UVMap')
_uv.uv.foreach_set('vector', [1.0, 0.5, 1.0, 1.0, 0.8, 1.0, 0.8, 0.5, 0.8, 0.5, 0.8, 1.0, 0.6, 1.0, 0.6, 0.5, 0.6, 0.5, 0.6, 1.0, 0.4, 1.0, 0.4, 0.5, 0.4783, 0.3242, 0.25, 0.49, 0.02175, 0.3242, 0.1089, 0.05584, 0.3911, 0.05584, 0.4, 0.5, 0.4, 1.0, 0.2, 1.0, 0.2, 0.5, 0.2, 0.5, 0.2, 1.0, 2.98e-08, 1.0, 2.98e-08, 0.5, 0.75, 0.49, 0.9783, 0.3242, 0.8911, 0.05584, 0.6089, 0.05584, 0.5217, 0.3242, 0.375, 0.0, 0.625, 0.0, 0.625, 0.25, 0.375, 0.25, 0.375, 0.25, 0.625, 0.25, 0.625, 0.5, 0.375, 0.5, 0.375, 0.5, 0.625, 0.5, 0.625, 0.75, 0.375, 0.75, 0.375, 0.75, 0.625, 0.75, 0.625, 1.0, 0.375, 1.0, 0.125, 0.5, 0.375, 0.5, 0.375, 0.75, 0.125, 0.75, 0.625, 0.5, 0.875, 0.5, 0.875, 0.75, 0.625, 0.75, 1.0, 0.5, 1.0, 1.0, 0.8, 1.0, 0.8, 0.5, 0.8, 0.5, 0.8, 1.0, 0.6, 1.0, 0.6, 0.5, 0.6, 0.5, 0.6, 1.0, 0.4, 1.0, 0.4, 0.5, 0.4783, 0.3242, 0.25, 0.49, 0.02175, 0.3242, 0.1089, 0.05584, 0.3911, 0.05584, 0.4, 0.5, 0.4, 1.0, 0.2, 1.0, 0.2, 0.5, 0.2, 0.5, 0.2, 1.0, 2.98e-08, 1.0, 2.98e-08, 0.5, 0.75, 0.49, 0.9783, 0.3242, 0.8911, 0.05584, 0.6089, 0.05584, 0.5217, 0.3242])
me_cube_007.update()
me_cube_015 = bpy.data.meshes.new('Cube.015')
me_cube_015.from_pydata([(-0.004958, -6.113, 3.233), (-0.004958, -6.113, -3.243), (0.3549, -5.852, 3.233), (0.3549, -5.852, -3.243), (0.2175, -5.429, 3.233), (0.2175, -5.429, -3.243), (-0.2274, -5.429, 3.233), (-0.2274, -5.429, -3.243), (-0.3649, -5.852, 3.233), (-0.3649, -5.852, -3.243), (-0.1901, 5.812, 3.519), (-0.1901, 5.812, -3.066), (-0.1901, -5.836, 3.519), (-0.1901, -5.836, -3.066), (0.08386, 5.812, 3.519), (0.08386, 5.812, -3.066), (0.08386, -5.836, 3.519), (0.08386, -5.836, -3.066), (-0.004958, 5.399, 3.233), (-0.004958, 5.399, -3.243), (0.3549, 5.66, 3.233), (0.3549, 5.66, -3.243), (0.2175, 6.083, 3.233), (0.2175, 6.083, -3.243), (-0.2274, 6.083, 3.233), (-0.2274, 6.083, -3.243), (-0.3649, 5.66, 3.233), (-0.3649, 5.66, -3.243)], [], [(0, 1, 3, 2), (2, 3, 5, 4), (4, 5, 7, 6), (3, 1, 9, 7, 5), (6, 7, 9, 8), (8, 9, 1, 0), (0, 2, 4, 6, 8), (10, 11, 13, 12), (12, 13, 17, 16), (16, 17, 15, 14), (14, 15, 11, 10), (12, 16, 14, 10), (17, 13, 11, 15), (18, 19, 21, 20), (20, 21, 23, 22), (22, 23, 25, 24), (21, 19, 27, 25, 23), (24, 25, 27, 26), (26, 27, 19, 18), (18, 20, 22, 24, 26)])
_uv = me_cube_015.uv_layers.new(name='UVMap')
_uv.uv.foreach_set('vector', [1.0, 0.5, 1.0, 1.0, 0.8, 1.0, 0.8, 0.5, 0.8, 0.5, 0.8, 1.0, 0.6, 1.0, 0.6, 0.5, 0.6, 0.5, 0.6, 1.0, 0.4, 1.0, 0.4, 0.5, 0.4783, 0.3242, 0.25, 0.49, 0.02175, 0.3242, 0.1089, 0.05584, 0.3911, 0.05584, 0.4, 0.5, 0.4, 1.0, 0.2, 1.0, 0.2, 0.5, 0.2, 0.5, 0.2, 1.0, 2.98e-08, 1.0, 2.98e-08, 0.5, 0.75, 0.49, 0.9783, 0.3242, 0.8911, 0.05584, 0.6089, 0.05584, 0.5217, 0.3242, 0.375, 0.0, 0.625, 0.0, 0.625, 0.25, 0.375, 0.25, 0.375, 0.25, 0.625, 0.25, 0.625, 0.5, 0.375, 0.5, 0.375, 0.5, 0.625, 0.5, 0.625, 0.75, 0.375, 0.75, 0.375, 0.75, 0.625, 0.75, 0.625, 1.0, 0.375, 1.0, 0.125, 0.5, 0.375, 0.5, 0.375, 0.75, 0.125, 0.75, 0.625, 0.5, 0.875, 0.5, 0.875, 0.75, 0.625, 0.75, 1.0, 0.5, 1.0, 1.0, 0.8, 1.0, 0.8, 0.5, 0.8, 0.5, 0.8, 1.0, 0.6, 1.0, 0.6, 0.5, 0.6, 0.5, 0.6, 1.0, 0.4, 1.0, 0.4, 0.5, 0.4783, 0.3242, 0.25, 0.49, 0.02175, 0.3242, 0.1089, 0.05584, 0.3911, 0.05584, 0.4, 0.5, 0.4, 1.0, 0.2, 1.0, 0.2, 0.5, 0.2, 0.5, 0.2, 1.0, 2.98e-08, 1.0, 2.98e-08, 0.5, 0.75, 0.49, 0.9783, 0.3242, 0.8911, 0.05584, 0.6089, 0.05584, 0.5217, 0.3242])
me_cube_015.update()
me_cube_002 = bpy.data.meshes.new('Cube.002')
me_cube_002.from_pydata([(-2.98e-08, 6.179, 0.6742), (-2.98e-08, -6.179, 0.6742), (0.481, 6.179, 0.2084), (0.481, -6.179, 0.2084), (0.2973, 6.179, -0.5455), (0.2973, -6.179, -0.5455), (-0.2973, 6.179, -0.5455), (-0.2973, -6.179, -0.5455), (-0.481, 6.179, 0.2084), (-0.481, -6.179, 0.2084)], [], [(0, 1, 3, 2), (2, 3, 5, 4), (4, 5, 7, 6), (3, 1, 9, 7, 5), (6, 7, 9, 8), (8, 9, 1, 0), (0, 2, 4, 6, 8)])
_uv = me_cube_002.uv_layers.new(name='UVMap')
_uv.uv.foreach_set('vector', [1.0, 0.5, 1.0, 1.0, 0.8, 1.0, 0.8, 0.5, 0.8, 0.5, 0.8, 1.0, 0.6, 1.0, 0.6, 0.5, 0.6, 0.5, 0.6, 1.0, 0.4, 1.0, 0.4, 0.5, 0.4783, 0.3242, 0.25, 0.49, 0.02175, 0.3242, 0.1089, 0.05584, 0.3911, 0.05584, 0.4, 0.5, 0.4, 1.0, 0.2, 1.0, 0.2, 0.5, 0.2, 0.5, 0.2, 1.0, 2.98e-08, 1.0, 2.98e-08, 0.5, 0.75, 0.49, 0.9783, 0.3242, 0.8911, 0.05584, 0.6089, 0.05584, 0.5217, 0.3242])
me_cube_002.update()
me_cube_003 = bpy.data.meshes.new('Cube.003')
me_cube_003.from_pydata([(0.1081, 6.139, 11.58), (0.1081, -6.146, 11.58), (0.5891, 6.139, 11.12), (0.5891, -6.146, 11.12), (0.4053, 6.139, 10.36), (0.4053, -6.146, 10.36), (-0.1892, 6.139, 10.36), (-0.1892, -6.146, 10.36), (-0.3729, 6.139, 11.12), (-0.3729, -6.146, 11.12)], [], [(3, 1, 9, 7, 5), (0, 2, 4, 6, 8), (6, 7, 9, 8), (4, 5, 7, 6), (2, 3, 5, 4), (8, 9, 1, 0), (0, 1, 3, 2)])
_uv = me_cube_003.uv_layers.new(name='UVMap')
_uv.uv.foreach_set('vector', [0.4783, 0.3242, 0.25, 0.49, 0.02175, 0.3242, 0.1089, 0.05584, 0.3911, 0.05584, 0.75, 0.49, 0.9783, 0.3242, 0.8911, 0.05584, 0.6089, 0.05584, 0.5217, 0.3242, 0.6089, 0.05584, 0.1089, 0.05584, 0.02175, 0.3242, 0.5217, 0.3242, 0.8911, 0.05584, 0.3911, 0.05584, 0.1089, 0.05584, 0.6089, 0.05584, 0.9783, 0.3242, 0.4783, 0.3242, 0.3911, 0.05584, 0.8911, 0.05584, 0.5217, 0.3242, 0.02175, 0.3242, 0.25, 0.49, 0.75, 0.49, 0.75, 0.49, 0.25, 0.49, 0.4783, 0.3242, 0.9783, 0.3242])
me_cube_003.update()
me_cube_004 = bpy.data.meshes.new('Cube.004')
me_cube_004.from_pydata([(0.06847, -6.157, -4.097), (0.06847, 6.128, -4.097), (0.5494, -6.157, -3.631), (0.5494, 6.128, -3.631), (0.3657, -6.157, -2.877), (0.3657, 6.128, -2.877), (-0.2288, -6.157, -2.877), (-0.2288, 6.128, -2.877), (-0.4125, -6.157, -3.631), (-0.4125, 6.128, -3.631)], [], [(0, 1, 3, 2), (2, 3, 5, 4), (4, 5, 7, 6), (3, 1, 9, 7, 5), (6, 7, 9, 8), (8, 9, 1, 0), (0, 2, 4, 6, 8)])
_uv = me_cube_004.uv_layers.new(name='UVMap')
_uv.uv.foreach_set('vector', [1.0, 0.5, 1.0, 1.0, 0.8, 1.0, 0.8, 0.5, 0.8, 0.5, 0.8, 1.0, 0.6, 1.0, 0.6, 0.5, 0.6, 0.5, 0.6, 1.0, 0.4, 1.0, 0.4, 0.5, 0.4783, 0.3242, 0.25, 0.49, 0.02175, 0.3242, 0.1089, 0.05584, 0.3911, 0.05584, 0.4, 0.5, 0.4, 1.0, 0.2, 1.0, 0.2, 0.5, 0.2, 0.5, 0.2, 1.0, 2.98e-08, 1.0, 2.98e-08, 0.5, 0.75, 0.49, 0.9783, 0.3242, 0.8911, 0.05584, 0.6089, 0.05584, 0.5217, 0.3242])
me_cube_004.update()
me_cube_006 = bpy.data.meshes.new('Cube.006')
me_cube_006.from_pydata([(-0.01607, 6.161, 3.926), (-0.01607, -6.197, 3.926), (0.4649, 6.161, 3.46), (0.4649, -6.197, 3.46), (0.2812, 6.161, 2.707), (0.2812, -6.197, 2.707), (-0.3133, 6.161, 2.707), (-0.3133, -6.197, 2.707), (-0.497, 6.161, 3.46), (-0.497, -6.197, 3.46)], [], [(0, 1, 3, 2), (2, 3, 5, 4), (4, 5, 7, 6), (3, 1, 9, 7, 5), (6, 7, 9, 8), (8, 9, 1, 0), (0, 2, 4, 6, 8)])
_uv = me_cube_006.uv_layers.new(name='UVMap')
_uv.uv.foreach_set('vector', [1.0, 0.5, 1.0, 1.0, 0.8, 1.0, 0.8, 0.5, 0.8, 0.5, 0.8, 1.0, 0.6, 1.0, 0.6, 0.5, 0.6, 0.5, 0.6, 1.0, 0.4, 1.0, 0.4, 0.5, 0.4783, 0.3242, 0.25, 0.49, 0.02175, 0.3242, 0.1089, 0.05584, 0.3911, 0.05584, 0.4, 0.5, 0.4, 1.0, 0.2, 1.0, 0.2, 0.5, 0.2, 0.5, 0.2, 1.0, 2.98e-08, 1.0, 2.98e-08, 0.5, 0.75, 0.49, 0.9783, 0.3242, 0.8911, 0.05584, 0.6089, 0.05584, 0.5217, 0.3242])
me_cube_006.update()
me_cube_008 = bpy.data.meshes.new('Cube.008')
me_cube_008.from_pydata([(-0.002406, -14.34, 4.369), (0.4786, -14.34, 4.021), (0.2949, -14.34, 3.458), (-0.2997, -14.34, 3.458), (-0.4834, -14.34, 4.021), (-0.002406, 23.58, 4.369), (0.4786, 23.58, 4.021), (0.2949, 23.58, 3.458), (-0.2997, 23.58, 3.458), (-0.4834, 23.58, 4.021)], [], [(1, 0, 4, 3, 2), (5, 6, 7, 8, 9), (2, 7, 6, 1), (1, 6, 5, 0), (3, 8, 7, 2), (4, 9, 8, 3), (0, 5, 9, 4)])
_uv = me_cube_008.uv_layers.new(name='UVMap')
_uv.uv.foreach_set('vector', [0.4783, 0.3242, 0.25, 0.49, 0.02175, 0.3242, 0.1089, 0.05584, 0.3911, 0.05584, 0.75, 0.49, 0.9783, 0.3242, 0.8911, 0.05584, 0.6089, 0.05584, 0.5217, 0.3242, 0.3911, 0.05584, 0.8911, 0.05584, 0.9783, 0.3242, 0.4783, 0.3242, 0.4783, 0.3242, 0.9783, 0.3242, 0.75, 0.49, 0.25, 0.49, 0.1089, 0.05584, 0.6089, 0.05584, 0.8911, 0.05584, 0.3911, 0.05584, 0.02175, 0.3242, 0.5217, 0.3242, 0.6089, 0.05584, 0.1089, 0.05584, 0.25, 0.49, 0.75, 0.49, 0.5217, 0.3242, 0.02175, 0.3242])
me_cube_008.update()
me_cube_009 = bpy.data.meshes.new('Cube.009')
me_cube_009.from_pydata([(-0.2997, 20.22, 2.511), (0.2949, 23.58, 2.523), (-0.2997, 23.58, 2.523), (0.2949, 20.22, 2.523), (0.2949, 23.58, -4.334), (-0.2997, 23.58, -4.334), (0.2949, 20.22, -4.334), (-0.2997, 20.22, -4.334)], [], [(2, 1, 4, 5), (6, 7, 5, 4), (1, 3, 6, 4), (2, 0, 3, 1), (2, 5, 7, 0), (6, 3, 0, 7)])
_uv = me_cube_009.uv_layers.new(name='UVMap')
_uv.uv.foreach_set('vector', [0.6089, 0.05584, 0.8911, 0.05584, 0.8911, 0.05584, 0.6089, 0.05584, 0.6, 0.5, 0.4, 0.5, 0.4, 0.5, 0.6, 0.5, 0.6, 0.5, 0.6, 0.5, 0.6, 0.5, 0.6, 0.5, 0.6089, 0.05584, 0.0, 0.0, 0.6, 0.5, 0.8911, 0.05584, 0.6089, 0.05584, 0.6089, 0.05584, 0.4, 0.5, 0.0, 0.0, 0.6, 0.5, 0.6, 0.5, 0.0, 0.0, 0.4, 0.5])
me_cube_009.update()
me_cube_014 = bpy.data.meshes.new('Cube.014')
me_cube_014.from_pydata([(-0.002406, -2.016, -3.412), (-0.002406, -14.37, -3.412), (0.4786, -2.016, -3.76), (0.4786, -14.37, -3.76), (0.2949, -2.016, -4.323), (0.2949, -14.37, -4.323), (-0.2997, -2.016, -4.323), (-0.2997, -14.37, -4.323), (-0.4834, -2.016, -3.76), (-0.4834, -14.37, -3.76)], [], [(0, 1, 3, 2), (2, 3, 5, 4), (4, 5, 7, 6), (3, 1, 9, 7, 5), (6, 7, 9, 8), (8, 9, 1, 0), (0, 2, 4, 6, 8)])
_uv = me_cube_014.uv_layers.new(name='UVMap')
_uv.uv.foreach_set('vector', [1.0, 0.5, 1.0, 1.0, 0.8, 1.0, 0.8, 0.5, 0.8, 0.5, 0.8, 1.0, 0.6, 1.0, 0.6, 0.5, 0.6, 0.5, 0.6, 1.0, 0.4, 1.0, 0.4, 0.5, 0.4783, 0.3242, 0.25, 0.49, 0.02175, 0.3242, 0.1089, 0.05584, 0.3911, 0.05584, 0.4, 0.5, 0.4, 1.0, 0.2, 1.0, 0.2, 0.5, 0.2, 0.5, 0.2, 1.0, 2.98e-08, 1.0, 2.98e-08, 0.5, 0.75, 0.49, 0.9783, 0.3242, 0.8911, 0.05584, 0.6089, 0.05584, 0.5217, 0.3242])
me_cube_014.update()
me_cylinder_001 = bpy.data.meshes.new('Cylinder.001')
me_cylinder_001.from_pydata([(0.0, 1.0, -1.0), (0.0, 1.0, 1.0), (0.9511, 0.309, -1.0), (0.9511, 0.309, 1.0), (0.5878, -0.809, -1.0), (0.5878, -0.809, 1.0), (-0.5878, -0.809, -1.0), (-0.5878, -0.809, 1.0), (-0.9511, 0.309, -1.0), (-0.9511, 0.309, 1.0), (0.9511, 0.309, 1.144), (1.35e-06, 1.0, 1.144), (0.5878, -0.809, 1.144), (-0.5878, -0.809, 1.144), (-0.9511, 0.309, 1.144), (0.0, 1.0, -1.058), (0.9511, 0.309, -1.058), (0.5878, -0.809, -1.058), (-0.5878, -0.809, -1.058), (-0.9511, 0.309, -1.058), (-0.02841, 0.4948, -0.07024), (-0.02841, 6.068, -0.07582), (0.6629, 0.5043, -0.01977), (0.6629, 6.078, -0.02536), (0.3989, 0.5197, 0.06187), (0.3989, 6.093, 0.05629), (-0.4557, 0.5197, 0.06187), (-0.4557, 6.093, 0.05629), (-0.7197, 0.5043, -0.01977), (-0.7197, 6.078, -0.02536), (-0.4557, 0.3585, 0.06203), (-0.7197, 0.3432, -0.01961), (6.786, -0.1541, -0.07006), (0.8648, -0.1541, -0.07599), (6.776, 0.5372, -0.0196), (0.8554, 0.5372, -0.02553), (6.761, 0.2732, 0.06204), (0.84, 0.2732, 0.05611), (6.761, -0.5814, 0.06204), (0.84, -0.5814, 0.05611), (6.776, -0.8454, -0.0196), (0.8554, -0.8454, -0.02553), (0.4302, 0.5373, -0.02596), (0.4397, -0.1541, -0.07642), (0.4149, 0.2732, 0.05569), (0.4149, -0.5814, 0.05569), (0.4302, -0.8454, -0.02596), (6.957, -0.1541, -0.06989), (6.947, 0.5372, -0.01943), (6.932, 0.2732, 0.06222), (6.932, -0.5814, 0.06222), (6.947, -0.8454, -0.01943), (12.88, -0.1541, -0.06396), (12.87, 0.5372, -0.0135), (12.85, 0.2732, 0.06815), (12.85, -0.5814, 0.06815), (12.87, -0.8454, -0.0135), (-0.9829, -0.1541, -0.07006), (-6.904, -0.1541, -0.07599), (-0.9923, 0.5372, -0.0196), (-6.913, 0.5372, -0.02553), (-1.008, 0.2732, 0.06204), (-6.928, 0.2732, 0.05611), (-1.008, -0.5814, 0.06204), (-6.928, -0.5814, 0.05611), (-0.9923, -0.8454, -0.0196), (-6.913, -0.8454, -0.02553), (-7.338, 0.5373, -0.02596), (-7.329, -0.1541, -0.07642), (-7.354, 0.2732, 0.05569), (-7.354, -0.5814, 0.05569), (-7.338, -0.8454, -0.02596), (-0.8117, -0.1541, -0.06989), (-0.8211, 0.5372, -0.01943), (-0.8365, 0.2732, 0.06222), (-0.8365, -0.5814, 0.06222), (-0.8211, -0.8454, -0.01943), (-14.22, 0.5373, -0.03285), (-14.21, -0.1541, -0.08331), (-14.23, 0.2732, 0.0488), (-14.23, -0.5814, 0.0488), (-14.22, -0.8454, -0.03285)], [], [(0, 1, 3, 2), (2, 3, 5, 4), (4, 5, 7, 6), (5, 3, 10, 12), (6, 7, 9, 8), (8, 9, 1, 0), (4, 6, 18, 17), (10, 11, 14, 13, 12), (1, 9, 14, 11), (3, 1, 11, 10), (7, 5, 12, 13), (9, 7, 13, 14), (15, 16, 17, 18, 19), (6, 8, 19, 18), (2, 4, 17, 16), (8, 0, 15, 19), (0, 2, 16, 15), (20, 21, 23, 22), (22, 23, 25, 24), (24, 25, 27, 26), (26, 27, 29, 28), (28, 29, 21, 20), (26, 28, 31, 30), (32, 33, 35, 34), (34, 35, 37, 36), (36, 37, 39, 38), (37, 35, 42, 44), (38, 39, 41, 40), (40, 41, 33, 32), (36, 38, 50, 49), (35, 33, 43, 42), (41, 39, 45, 46), (50, 51, 56, 55), (38, 40, 51, 50), (34, 36, 49, 48), (40, 32, 47, 51), (32, 34, 48, 47), (48, 49, 54, 53), (51, 47, 52, 56), (49, 50, 55, 54), (47, 48, 53, 52), (57, 58, 60, 59), (59, 60, 62, 61), (61, 62, 64, 63), (62, 60, 67, 69), (63, 64, 66, 65), (65, 66, 58, 57), (61, 63, 75, 74), (71, 70, 80, 81), (58, 66, 71, 68), (60, 58, 68, 67), (64, 62, 69, 70), (66, 64, 70, 71), (63, 65, 76, 75), (59, 61, 74, 73), (65, 57, 72, 76), (57, 59, 73, 72), (69, 67, 77, 79), (68, 71, 81, 78), (70, 69, 79, 80), (67, 68, 78, 77)])
_uv = me_cylinder_001.uv_layers.new(name='UVMap')
_uv.uv.foreach_set('vector', [1.0, 0.5, 1.0, 1.0, 0.8, 1.0, 0.8, 0.5, 0.8, 0.5, 0.8, 1.0, 0.6, 1.0, 0.6, 0.5, 0.6, 0.5, 0.6, 1.0, 0.4, 1.0, 0.4, 0.5, 0.6, 1.0, 0.8, 1.0, 0.8, 1.0, 0.6, 1.0, 0.4, 0.5, 0.4, 1.0, 0.2, 1.0, 0.2, 0.5, 0.2, 0.5, 0.2, 1.0, 2.98e-08, 1.0, 2.98e-08, 0.5, 0.6, 0.5, 0.4, 0.5, 0.4, 0.5, 0.6, 0.5, 0.4783, 0.3242, 0.25, 0.49, 0.02175, 0.3242, 0.1089, 0.05584, 0.3911, 0.05584, 2.98e-08, 1.0, 0.2, 1.0, 0.2, 1.0, 2.98e-08, 1.0, 0.8, 1.0, 1.0, 1.0, 1.0, 1.0, 0.8, 1.0, 0.4, 1.0, 0.6, 1.0, 0.6, 1.0, 0.4, 1.0, 0.2, 1.0, 0.4, 1.0, 0.4, 1.0, 0.2, 1.0, 0.75, 0.49, 0.9783, 0.3242, 0.8911, 0.05584, 0.6089, 0.05584, 0.5217, 0.3242, 0.4, 0.5, 0.2, 0.5, 0.2, 0.5, 0.4, 0.5, 0.8, 0.5, 0.6, 0.5, 0.6, 0.5, 0.8, 0.5, 0.2, 0.5, 2.98e-08, 0.5, 2.98e-08, 0.5, 0.2, 0.5, 1.0, 0.5, 0.8, 0.5, 0.8, 0.5, 1.0, 0.5, 1.0, 0.5, 1.0, 1.0, 0.8, 1.0, 0.8, 0.5, 0.8, 0.5, 0.8, 1.0, 0.6, 1.0, 0.6, 0.5, 0.6, 0.5, 0.6, 1.0, 0.4, 1.0, 0.4, 0.5, 0.4, 0.5, 0.4, 1.0, 0.2, 1.0, 0.2, 0.5, 0.2, 0.5, 0.2, 1.0, 2.98e-08, 1.0, 2.98e-08, 0.5, 0.4, 0.5, 0.2, 0.5, 0.2, 0.5, 0.4, 0.5, 1.0, 0.5, 1.0, 1.0, 0.8, 1.0, 0.8, 0.5, 0.8, 0.5, 0.8, 1.0, 0.6, 1.0, 0.6, 0.5, 0.6, 0.5, 0.6, 1.0, 0.4, 1.0, 0.4, 0.5, 0.6, 1.0, 0.8, 1.0, 0.8, 1.0, 0.6, 1.0, 0.4, 0.5, 0.4, 1.0, 0.2, 1.0, 0.2, 0.5, 0.2, 0.5, 0.2, 1.0, 2.98e-08, 1.0, 2.98e-08, 0.5, 0.6, 0.5, 0.4, 0.5, 0.4, 0.5, 0.6, 0.5, 0.8, 1.0, 1.0, 1.0, 1.0, 1.0, 0.8, 1.0, 0.2, 1.0, 0.4, 1.0, 0.4, 1.0, 0.2, 1.0, 0.4, 0.5, 0.2, 0.5, 0.2, 0.5, 0.4, 0.5, 0.4, 0.5, 0.2, 0.5, 0.2, 0.5, 0.4, 0.5, 0.8, 0.5, 0.6, 0.5, 0.6, 0.5, 0.8, 0.5, 0.2, 0.5, 2.98e-08, 0.5, 2.98e-08, 0.5, 0.2, 0.5, 1.0, 0.5, 0.8, 0.5, 0.8, 0.5, 1.0, 0.5, 0.8, 0.5, 0.6, 0.5, 0.6, 0.5, 0.8, 0.5, 0.2, 0.5, 2.98e-08, 0.5, 2.98e-08, 0.5, 0.2, 0.5, 0.6, 0.5, 0.4, 0.5, 0.4, 0.5, 0.6, 0.5, 1.0, 0.5, 0.8, 0.5, 0.8, 0.5, 1.0, 0.5, 1.0, 0.5, 1.0, 1.0, 0.8, 1.0, 0.8, 0.5, 0.8, 0.5, 0.8, 1.0, 0.6, 1.0, 0.6, 0.5, 0.6, 0.5, 0.6, 1.0, 0.4, 1.0, 0.4, 0.5, 0.6, 1.0, 0.8, 1.0, 0.8, 1.0, 0.6, 1.0, 0.4, 0.5, 0.4, 1.0, 0.2, 1.0, 0.2, 0.5, 0.2, 0.5, 0.2, 1.0, 2.98e-08, 1.0, 2.98e-08, 0.5, 0.6, 0.5, 0.4, 0.5, 0.4, 0.5, 0.6, 0.5, 0.2, 1.0, 0.4, 1.0, 0.4, 1.0, 0.2, 1.0, 2.98e-08, 1.0, 0.2, 1.0, 0.2, 1.0, 2.98e-08, 1.0, 0.8, 1.0, 1.0, 1.0, 1.0, 1.0, 0.8, 1.0, 0.4, 1.0, 0.6, 1.0, 0.6, 1.0, 0.4, 1.0, 0.2, 1.0, 0.4, 1.0, 0.4, 1.0, 0.2, 1.0, 0.4, 0.5, 0.2, 0.5, 0.2, 0.5, 0.4, 0.5, 0.8, 0.5, 0.6, 0.5, 0.6, 0.5, 0.8, 0.5, 0.2, 0.5, 2.98e-08, 0.5, 2.98e-08, 0.5, 0.2, 0.5, 1.0, 0.5, 0.8, 0.5, 0.8, 0.5, 1.0, 0.5, 0.6, 1.0, 0.8, 1.0, 0.8, 1.0, 0.6, 1.0, 2.98e-08, 1.0, 0.2, 1.0, 0.2, 1.0, 2.98e-08, 1.0, 0.4, 1.0, 0.6, 1.0, 0.6, 1.0, 0.4, 1.0, 0.8, 1.0, 1.0, 1.0, 1.0, 1.0, 0.8, 1.0])
me_cylinder_001.update()

# ---- objects
ob_cube = bpy.data.objects.new('Cube', me_cube_010)
ob_cube_005 = bpy.data.objects.new('Cube.005', me_cube_011)
ob_cube_006 = bpy.data.objects.new('Cube.006', me_cube_012)
ob_cube_007 = bpy.data.objects.new('Cube.007', me_cube_013)
ob_cylinder = bpy.data.objects.new('Cylinder', me_cylinder)
ob_cylinder_004 = bpy.data.objects.new('Cylinder.004', me_cylinder_004)
ob_cube_002 = bpy.data.objects.new('Cube.002', me_cube_001)
ob_cube_003 = bpy.data.objects.new('Cube.003', me_cube_005)
ob_cube_010 = bpy.data.objects.new('Cube.010', me_cube_007)
ob_cube_011 = bpy.data.objects.new('Cube.011', me_cube_015)
ob_cube_001 = bpy.data.objects.new('Cube.001', me_cube_002)
ob_cube_004 = bpy.data.objects.new('Cube.004', me_cube_003)
ob_cube_008 = bpy.data.objects.new('Cube.008', me_cube_004)
ob_cube_009 = bpy.data.objects.new('Cube.009', me_cube_006)
ob_cube_012 = bpy.data.objects.new('Cube.012', me_cube_008)
ob_cube_013 = bpy.data.objects.new('Cube.013', me_cube_009)
ob_cube_014 = bpy.data.objects.new('Cube.014', me_cube_014)
ob_cylinder_001 = bpy.data.objects.new('Cylinder.001', me_cylinder_001)

# ---- transforms, parenting, visibility, modifiers, constraints
ob_cube.location = (-0.4175, -1.805, 1.06)
ob_cube.scale = (0.4967, 4.448, 0.1013)
ob_cube_005.location = (-0.3932, -1.805, 3.73)
ob_cube_005.scale = (0.4199, 4.448, 0.1013)
ob_cube_006.location = (-9.268, 0.8469, 0.9105)
ob_cube_006.rotation_euler = (0.0, -0.0, -1.571)
ob_cube_006.scale = (0.4338, 1.844, 0.1013)
ob_cube_007.location = (-6.96, 3.003, 0.9105)
ob_cube_007.rotation_euler = (0.0, -0.0, 3.142)
ob_cube_007.scale = (0.4338, 1.844, 0.1013)
ob_cylinder.location = (-5.731, -2.008, 7.238)
ob_cylinder.rotation_euler = (1.571, -0.0, 0.0)
ob_cylinder.scale = (0.462, 0.462, 6.065)
ob_cylinder_004.location = (-6.834, 0.9127, 0.111)
ob_cylinder_004.scale = (0.3358, 0.462, 0.7813)
ob_cube_002.location = (-6.624, -8.419, 1.414)
ob_cube_002.rotation_euler = (1.571, -0.0, -1.571)
ob_cube_002.scale = (0.7483, 0.2416, 1.586)
ob_cube_003.location = (-11.22, 2.08, 3.045)
ob_cube_003.rotation_euler = (1.571, -0.0, -1.716)
ob_cube_003.scale = (0.7483, 0.7483, 1.185)
ob_cube_010.location = (-0.3416, 4.699, 2.511)
ob_cube_010.rotation_euler = (1.571, -0.0, -1.571)
ob_cube_010.scale = (0.7483, 0.7483, 1.185)
ob_cube_011.location = (0.1913, -1.692, 2.498)
ob_cube_011.rotation_euler = (-1.571, -0.0, 0.0)
ob_cube_011.scale = (0.7483, 0.7483, 1.696)
ob_cube_001.location = (-0.5159, 4.734, 2.511)
ob_cube_001.rotation_euler = (1.571, -0.0, -1.571)
ob_cube_001.scale = (0.7483, 0.7483, 1.185)
ob_cube_004.location = (1.538, 4.846, 2.511)
ob_cube_004.rotation_euler = (1.571, -0.0, -1.571)
ob_cube_004.scale = (0.7483, 0.7483, 1.185)
ob_cube_008.location = (0.1913, -1.692, 2.498)
ob_cube_008.rotation_euler = (-1.571, -0.0, 0.0)
ob_cube_008.scale = (0.7483, 0.7483, 1.696)
ob_cube_009.location = (0.1913, -1.692, 2.498)
ob_cube_009.rotation_euler = (-1.571, -0.0, 0.0)
ob_cube_009.scale = (0.7483, 0.7483, 1.696)
ob_cube_012.location = (-5.131, -8.419, 1.414)
ob_cube_012.rotation_euler = (1.571, -0.0, -1.571)
ob_cube_012.scale = (0.7483, 0.2416, 1.586)
ob_cube_013.location = (-6.624, -8.419, 1.414)
ob_cube_013.rotation_euler = (1.571, -0.0, -1.571)
ob_cube_013.scale = (0.7483, 0.2416, 1.586)
ob_cube_014.location = (-6.624, -8.419, 1.414)
ob_cube_014.rotation_euler = (1.571, -0.0, -1.571)
ob_cube_014.scale = (0.7483, 0.2416, 1.586)
ob_cylinder_001.location = (-5.731, -2.008, 7.238)
ob_cylinder_001.rotation_euler = (1.571, -0.0, 0.0)
ob_cylinder_001.scale = (0.462, 0.462, 6.065)

# ---- collection membership
scene.collection.objects.link(ob_cube)
scene.collection.objects.link(ob_cube_005)
scene.collection.objects.link(ob_cube_006)
scene.collection.objects.link(ob_cube_007)
scene.collection.objects.link(ob_cylinder)
scene.collection.objects.link(ob_cylinder_004)
scene.collection.objects.link(ob_cube_002)
scene.collection.objects.link(ob_cube_003)
scene.collection.objects.link(ob_cube_010)
scene.collection.objects.link(ob_cube_011)
scene.collection.objects.link(ob_cube_001)
scene.collection.objects.link(ob_cube_004)
scene.collection.objects.link(ob_cube_008)
scene.collection.objects.link(ob_cube_009)
scene.collection.objects.link(ob_cube_012)
scene.collection.objects.link(ob_cube_013)
scene.collection.objects.link(ob_cube_014)
scene.collection.objects.link(ob_cylinder_001)

# ---- scene / render settings (as saved in the file)
scene.frame_start = 1; scene.frame_end = 250; scene.frame_set(1)
scene.render.engine = 'BLENDER_EEVEE_NEXT'
scene.cycles.sampling_pattern = 'TABULATED_SOBOL'
scene.eevee.ray_tracing_options.trace_max_roughness = 0.0
bpy.context.view_layer.update()

# ---- added for rendering (the .blend has no active camera and no usable light): camera, sun
cam_auto = bpy.data.cameras.new('AutoCamera')
cam_auto.lens = 50.0
cam_auto.sensor_width = 36.0
cam_auto.clip_end = 1000.0
ob_auto_camera = bpy.data.objects.new('AutoCamera', cam_auto)
scene.collection.objects.link(ob_auto_camera)
ob_auto_camera.location = (17.0752, -29.2937, 22.5814)
ob_auto_camera.rotation_euler = (1.09748, -7.21219e-08, 0.694738)
scene.camera = ob_auto_camera
light_auto_sun = bpy.data.lights.new('AutoSun', 'SUN')
light_auto_sun.energy = 3.0
light_auto_sun.angle = 0.0523599
ob_auto_sun = bpy.data.objects.new('AutoSun', light_auto_sun)
scene.collection.objects.link(ob_auto_sun)
ob_auto_sun.rotation_euler = (0.872665, 0.174533, 0.523599)
bpy.context.view_layer.update()
